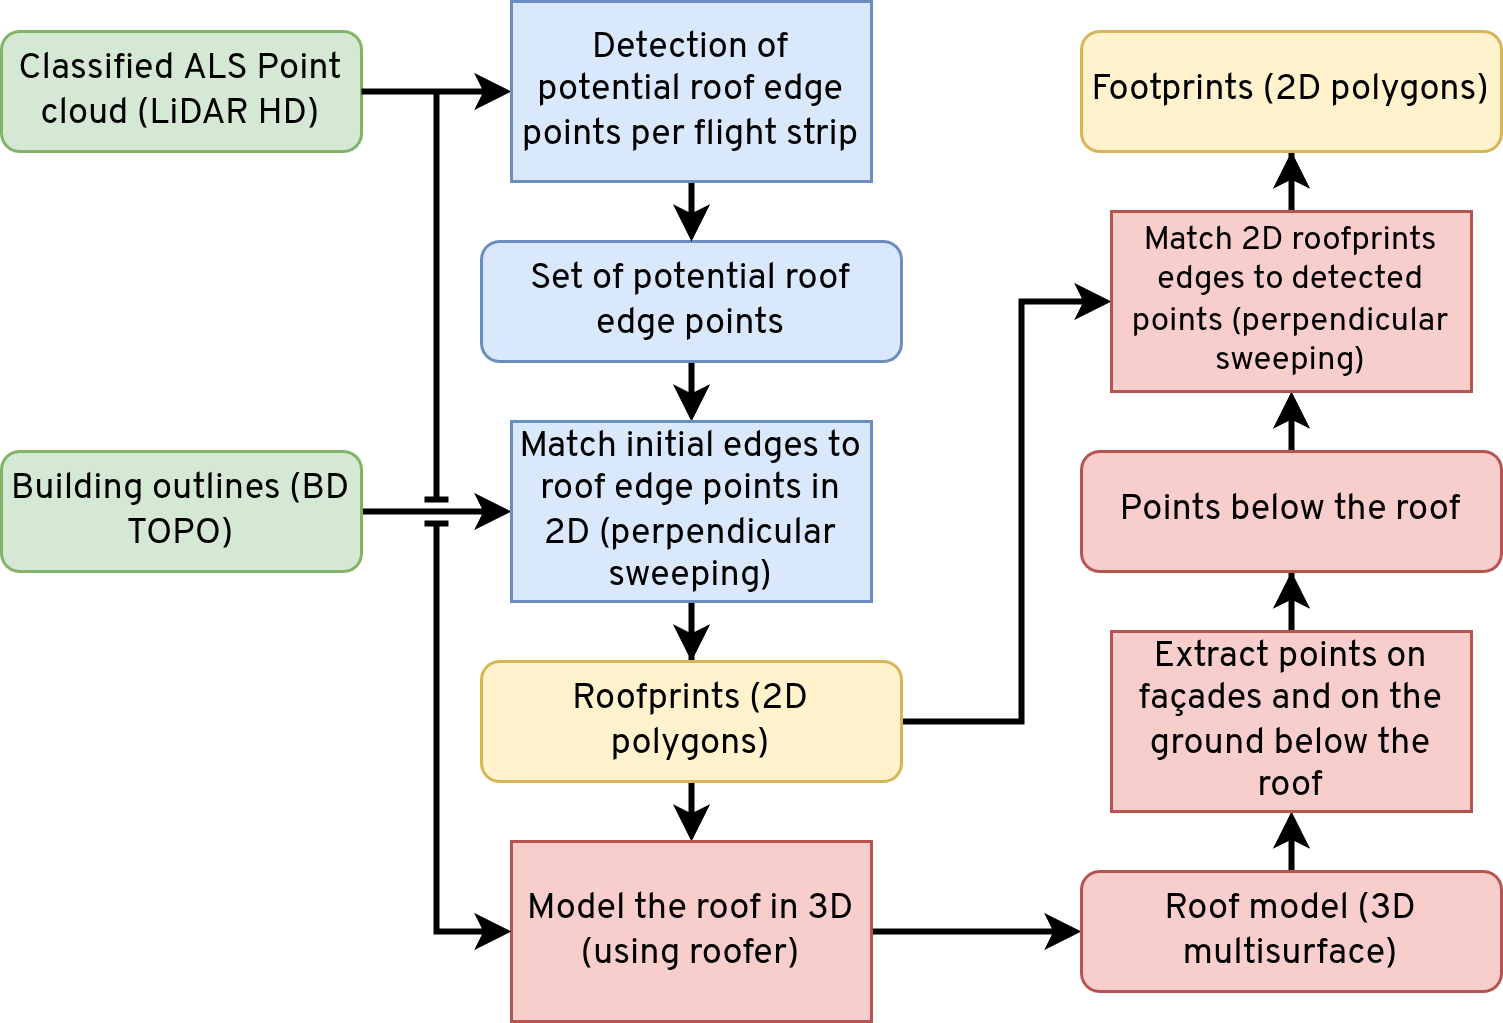

The diagram above was exported from draw.io. Its source (the exported page's mxGraphModel, read from the mxfile embedded in the PNG):
<mxGraphModel dx="2357" dy="2649" grid="1" gridSize="10" guides="1" tooltips="1" connect="1" arrows="1" fold="1" page="1" pageScale="1" pageWidth="827" pageHeight="1169" math="0" shadow="0">
  <root>
    <mxCell id="0" />
    <mxCell id="1" parent="0" />
    <mxCell id="2" edge="1" parent="1" source="3" style="edgeStyle=orthogonalEdgeStyle;rounded=0;orthogonalLoop=1;jettySize=auto;html=1;exitX=1;exitY=0.5;exitDx=0;exitDy=0;entryX=0;entryY=0.5;entryDx=0;entryDy=0;strokeWidth=2;jumpStyle=line;fontFamily=Overpass;" target="9">
      <mxGeometry relative="1" as="geometry">
        <mxPoint x="240" y="220" as="targetPoint" />
      </mxGeometry>
    </mxCell>
    <mxCell id="3" parent="1" style="rounded=1;whiteSpace=wrap;html=1;spacing=4;fillColor=#d5e8d4;strokeColor=#82b366;fontFamily=Overpass;" value="Classified&amp;nbsp;&lt;span style=&quot;background-color: transparent; color: light-dark(rgb(0, 0, 0), rgb(255, 255, 255));&quot;&gt;ALS Point cloud (LiDAR HD)&lt;/span&gt;" vertex="1">
      <mxGeometry height="40" width="120" x="70" y="200" as="geometry" />
    </mxCell>
    <mxCell id="4" edge="1" parent="1" source="5" style="edgeStyle=orthogonalEdgeStyle;rounded=0;orthogonalLoop=1;jettySize=auto;html=1;exitX=1;exitY=0.5;exitDx=0;exitDy=0;entryX=0;entryY=0.5;entryDx=0;entryDy=0;strokeWidth=2;jumpStyle=line;fontFamily=Overpass;" target="11">
      <mxGeometry relative="1" as="geometry" />
    </mxCell>
    <mxCell id="5" parent="1" style="rounded=1;whiteSpace=wrap;html=1;spacing=4;fillColor=#d5e8d4;strokeColor=#82b366;fontFamily=Overpass;" value="Building outlines (BD TOPO)" vertex="1">
      <mxGeometry height="40" width="120" x="70" y="340" as="geometry" />
    </mxCell>
    <mxCell id="6" edge="1" parent="1" source="7" style="edgeStyle=orthogonalEdgeStyle;rounded=0;orthogonalLoop=1;jettySize=auto;html=1;exitX=0.5;exitY=1;exitDx=0;exitDy=0;entryX=0.5;entryY=0;entryDx=0;entryDy=0;strokeWidth=2;jumpStyle=line;fontFamily=Overpass;" target="11">
      <mxGeometry relative="1" as="geometry" />
    </mxCell>
    <mxCell id="7" parent="1" style="rounded=1;whiteSpace=wrap;html=1;spacing=4;fillColor=#dae8fc;strokeColor=#6c8ebf;fontFamily=Overpass;" value="Set of potential roof edge points" vertex="1">
      <mxGeometry height="40" width="140" x="230" y="270" as="geometry" />
    </mxCell>
    <mxCell id="8" edge="1" parent="1" source="9" style="edgeStyle=orthogonalEdgeStyle;rounded=0;orthogonalLoop=1;jettySize=auto;html=1;exitX=0.5;exitY=1;exitDx=0;exitDy=0;entryX=0.5;entryY=0;entryDx=0;entryDy=0;strokeWidth=2;jumpStyle=line;fontFamily=Overpass;" target="7">
      <mxGeometry relative="1" as="geometry" />
    </mxCell>
    <mxCell id="9" parent="1" style="rounded=0;whiteSpace=wrap;html=1;spacing=4;fillColor=#dae8fc;strokeColor=#6c8ebf;fontFamily=Overpass;" value="Detection of potential roof edge points per flight strip" vertex="1">
      <mxGeometry height="60" width="120" x="240" y="190" as="geometry" />
    </mxCell>
    <mxCell id="10" edge="1" parent="1" source="11" style="edgeStyle=orthogonalEdgeStyle;rounded=0;orthogonalLoop=1;jettySize=auto;html=1;entryX=0.5;entryY=0;entryDx=0;entryDy=0;strokeWidth=2;jumpStyle=line;fontFamily=Overpass;" target="14">
      <mxGeometry relative="1" as="geometry" />
    </mxCell>
    <mxCell id="11" parent="1" style="rounded=0;whiteSpace=wrap;html=1;spacing=4;fillColor=#dae8fc;strokeColor=#6c8ebf;fontSize=12;fontFamily=Overpass;" value="Match initial edges to roof edge points in 2D (perpendicular sweeping)" vertex="1">
      <mxGeometry height="60" width="120" x="240" y="330" as="geometry" />
    </mxCell>
    <mxCell id="12" edge="1" parent="1" source="14" style="edgeStyle=orthogonalEdgeStyle;rounded=0;orthogonalLoop=1;jettySize=auto;html=1;exitX=0.5;exitY=1;exitDx=0;exitDy=0;entryX=0.5;entryY=0;entryDx=0;entryDy=0;strokeWidth=2;jumpStyle=line;fontFamily=Overpass;" target="16">
      <mxGeometry relative="1" as="geometry" />
    </mxCell>
    <mxCell id="13" edge="1" parent="1" source="14" style="edgeStyle=orthogonalEdgeStyle;rounded=0;orthogonalLoop=1;jettySize=auto;html=1;exitX=1;exitY=0.5;exitDx=0;exitDy=0;entryX=0;entryY=0.5;entryDx=0;entryDy=0;strokeWidth=2;jumpStyle=line;fontFamily=Overpass;" target="24">
      <mxGeometry relative="1" as="geometry">
        <Array as="points">
          <mxPoint x="410" y="430" />
          <mxPoint x="410" y="290" />
        </Array>
      </mxGeometry>
    </mxCell>
    <mxCell id="14" parent="1" style="rounded=1;whiteSpace=wrap;html=1;spacing=4;fillColor=#fff2cc;strokeColor=#d6b656;fontFamily=Overpass;" value="Roofprints (2D polygons)" vertex="1">
      <mxGeometry height="40" width="140" x="230" y="410" as="geometry" />
    </mxCell>
    <mxCell id="15" edge="1" parent="1" source="16" style="edgeStyle=orthogonalEdgeStyle;rounded=0;orthogonalLoop=1;jettySize=auto;html=1;entryX=0;entryY=0.5;entryDx=0;entryDy=0;strokeWidth=2;jumpStyle=line;fontFamily=Overpass;" target="18">
      <mxGeometry relative="1" as="geometry" />
    </mxCell>
    <mxCell id="16" parent="1" style="rounded=0;whiteSpace=wrap;html=1;spacing=4;fillColor=#f8cecc;strokeColor=#b85450;fontSize=12;fontFamily=Overpass;" value="Model the roof in 3D (using roofer)" vertex="1">
      <mxGeometry height="60" width="120" x="240" y="470" as="geometry" />
    </mxCell>
    <mxCell id="17" edge="1" parent="1" source="18" style="edgeStyle=orthogonalEdgeStyle;rounded=0;orthogonalLoop=1;jettySize=auto;html=1;exitX=0.5;exitY=0;exitDx=0;exitDy=0;entryX=0.5;entryY=1;entryDx=0;entryDy=0;strokeWidth=2;jumpStyle=line;fontFamily=Overpass;" target="20">
      <mxGeometry relative="1" as="geometry" />
    </mxCell>
    <mxCell id="18" parent="1" style="rounded=1;whiteSpace=wrap;html=1;spacing=4;fillColor=#f8cecc;strokeColor=#b85450;fontFamily=Overpass;" value="Roof model (3D multisurface)" vertex="1">
      <mxGeometry height="40" width="140" x="430" y="480" as="geometry" />
    </mxCell>
    <mxCell id="19" edge="1" parent="1" source="20" style="edgeStyle=orthogonalEdgeStyle;rounded=0;orthogonalLoop=1;jettySize=auto;html=1;entryX=0.5;entryY=1;entryDx=0;entryDy=0;strokeWidth=2;jumpStyle=line;fontFamily=Overpass;" target="22">
      <mxGeometry relative="1" as="geometry" />
    </mxCell>
    <mxCell id="20" parent="1" style="rounded=0;whiteSpace=wrap;html=1;spacing=4;fillColor=#f8cecc;strokeColor=#b85450;fontSize=12;fontFamily=Overpass;" value="Extract points on façades and on the ground below the roof" vertex="1">
      <mxGeometry height="60" width="120" x="440" y="400" as="geometry" />
    </mxCell>
    <mxCell id="21" edge="1" parent="1" source="22" style="edgeStyle=orthogonalEdgeStyle;rounded=0;orthogonalLoop=1;jettySize=auto;html=1;exitX=0.5;exitY=0;exitDx=0;exitDy=0;entryX=0.5;entryY=1;entryDx=0;entryDy=0;strokeWidth=2;jumpStyle=line;fontFamily=Overpass;" target="24">
      <mxGeometry relative="1" as="geometry" />
    </mxCell>
    <mxCell id="22" parent="1" style="rounded=1;whiteSpace=wrap;html=1;spacing=4;fillColor=#f8cecc;strokeColor=#b85450;fontFamily=Overpass;" value="Points below the roof" vertex="1">
      <mxGeometry height="40" width="140" x="430" y="340" as="geometry" />
    </mxCell>
    <mxCell id="23" edge="1" parent="1" source="24" style="edgeStyle=orthogonalEdgeStyle;rounded=0;orthogonalLoop=1;jettySize=auto;html=1;entryX=0.5;entryY=1;entryDx=0;entryDy=0;strokeWidth=2;jumpStyle=line;fontFamily=Overpass;" target="25">
      <mxGeometry relative="1" as="geometry" />
    </mxCell>
    <mxCell id="24" parent="1" style="rounded=0;whiteSpace=wrap;html=1;spacing=4;fillColor=#f8cecc;strokeColor=#b85450;fontSize=11;fontFamily=Overpass;" value="Match 2D roofprints edges to detected points (perpendicular sweeping)" vertex="1">
      <mxGeometry height="60" width="120" x="440" y="260" as="geometry" />
    </mxCell>
    <mxCell id="25" parent="1" style="rounded=1;whiteSpace=wrap;html=1;spacing=4;fillColor=#fff2cc;strokeColor=#d6b656;fontFamily=Overpass;" value="Footprints (2D polygons)" vertex="1">
      <mxGeometry height="40" width="140" x="430" y="200" as="geometry" />
    </mxCell>
    <mxCell id="26" edge="1" parent="1" source="3" style="edgeStyle=orthogonalEdgeStyle;rounded=0;orthogonalLoop=1;jettySize=auto;html=1;exitX=1;exitY=0.5;exitDx=0;exitDy=0;entryX=0;entryY=0.5;entryDx=0;entryDy=0;strokeWidth=2;jumpStyle=line;fontFamily=Overpass;" target="16">
      <mxGeometry relative="1" as="geometry">
        <mxPoint x="200" y="240" as="sourcePoint" />
        <mxPoint x="250" y="240" as="targetPoint" />
      </mxGeometry>
    </mxCell>
  </root>
</mxGraphModel>